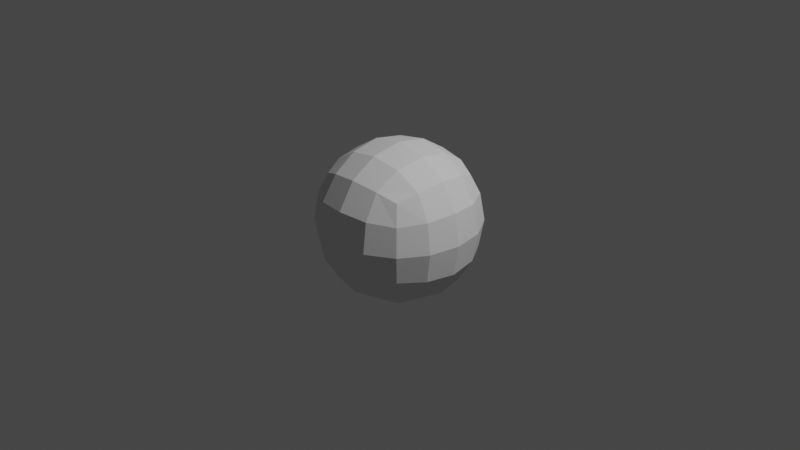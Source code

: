 # Source: Hammer.blend  (saved by Blender 2.80.59; exported with 4.5.12 LTS)
import bpy
from mathutils import Matrix  # noqa: F401  (used for matrix-valued properties, if any)

bpy.ops.wm.read_factory_settings(use_empty=True)
scene = bpy.context.scene
scene.name = 'Scene'

# ---- collections
col_collection = bpy.data.collections.new('Collection'); scene.collection.children.link(col_collection)

# ---- world
world_world = bpy.data.worlds.new('World'); scene.world = world_world
world_world.use_nodes = True; world_world.node_tree.nodes.clear()
_N = world_world.node_tree.nodes; _L = world_world.node_tree.links
n0 = _N.new('ShaderNodeOutputWorld'); n0.name = 'World Output'; n0.location = (300, 300)
n1 = _N.new('ShaderNodeBackground'); n1.name = 'Background'; n1.location = (10, 300)
n1.inputs[0].default_value = (0.05088, 0.05088, 0.05088, 1.0)
_L.new(n1.outputs[0], n0.inputs[0])
n0.is_active_output = True
world_world.color = (0.05088, 0.05088, 0.05088)
world_world.use_sun_shadow = False
world_world.sun_shadow_jitter_overblur = 0.0

# ---- cameras
cam_camera = bpy.data.cameras.new('Camera')
cam_camera.clip_end = 100.0
cam_camera.ortho_scale = 7.314
cam_camera.dof.focus_distance = 0.0
cam_camera.dof.aperture_fstop = 128.0

# ---- lights
light_light = bpy.data.lights.new('Light', 'POINT')
light_light.transmission_factor = 0.0
light_light.cutoff_distance = 30.0
light_light.energy = 1000.0
light_light.shadow_buffer_clip_start = 1.001
light_light.shadow_soft_size = 0.1
light_light.shadow_maximum_resolution = 0.006
light_light.use_absolute_resolution = True

# ---- meshes
me_cube_002 = bpy.data.meshes.new('Cube.002')
me_cube_002.from_pydata([(-1.0, -1.0, -1.0), (-1.0, -1.0, 1.0), (-1.0, 1.0, -1.0), (-1.0, 1.0, 1.0), (1.0, -1.0, -1.0), (1.0, -1.0, 1.0), (1.0, 1.0, -1.0), (1.0, 1.0, 1.0)], [], [(0, 1, 3, 2), (2, 3, 7, 6), (6, 7, 5, 4), (4, 5, 1, 0), (2, 6, 4, 0), (7, 3, 1, 5)])
_uv = me_cube_002.uv_layers.new(name='UVMap')
_uv.uv.foreach_set('vector', [0.375, 0.0, 0.625, 0.0, 0.625, 0.25, 0.375, 0.25, 0.375, 0.25, 0.625, 0.25, 0.625, 0.5, 0.375, 0.5, 0.375, 0.5, 0.625, 0.5, 0.625, 0.75, 0.375, 0.75, 0.375, 0.75, 0.625, 0.75, 0.625, 1.0, 0.375, 1.0, 0.125, 0.5, 0.375, 0.5, 0.375, 0.75, 0.125, 0.75, 0.625, 0.5, 0.875, 0.5, 0.875, 0.75, 0.625, 0.75])
me_cube_002.use_remesh_preserve_volume = False
me_cube_002.use_remesh_preserve_attributes = False
me_cube_002.use_mirror_vertex_groups = False
me_cube_002.update()

# ---- objects
ob_light = bpy.data.objects.new('Light', light_light)
ob_camera = bpy.data.objects.new('Camera', cam_camera)
ob_cube = bpy.data.objects.new('Cube', me_cube_002)

# ---- transforms, parenting, visibility, modifiers, constraints
ob_light.location = (4.076, 1.005, 5.904)
ob_light.rotation_euler = (0.6503, 0.05522, 1.866)
ob_light.lock_rotations_4d = False
ob_light.empty_display_type = 'ARROWS'
ob_light.color = (0.0, 0.0, 0.0, 0.0)
ob_light.lineart.crease_threshold = 0.0
ob_camera.location = (7.359, -6.926, 4.958)
ob_camera.rotation_euler = (1.109, 0.0, 0.8149)
ob_camera.lock_rotations_4d = False
ob_camera.empty_display_type = 'ARROWS'
ob_camera.color = (0.0, 0.0, 0.0, 0.0)
ob_camera.display_type = 'WIRE'
ob_camera.lineart.crease_threshold = 0.0
ob_cube.location = (0.0, 0.0, 0.0)
ob_cube.lineart.crease_threshold = 0.0
_m = ob_cube.modifiers.new('Subdivision', 'SUBSURF')
_m.uv_smooth = 'PRESERVE_CORNERS'
_m.levels = 3
_m.show_only_control_edges = False

# ---- collection membership
col_collection.objects.link(ob_light)
col_collection.objects.link(ob_camera)
col_collection.objects.link(ob_cube)

# ---- scene / render settings (as saved in the file)
scene.camera = ob_camera
scene.frame_start = 1; scene.frame_end = 250; scene.frame_set(1)
scene.render.engine = 'BLENDER_EEVEE_NEXT'
scene.cycles.use_denoising = False
scene.cycles.samples = 128
scene.cycles.sampling_pattern = 'TABULATED_SOBOL'
scene.cycles.use_adaptive_sampling = False
scene.cycles.use_light_tree = False
scene.view_settings.view_transform = 'Filmic'
bpy.context.view_layer.update()
